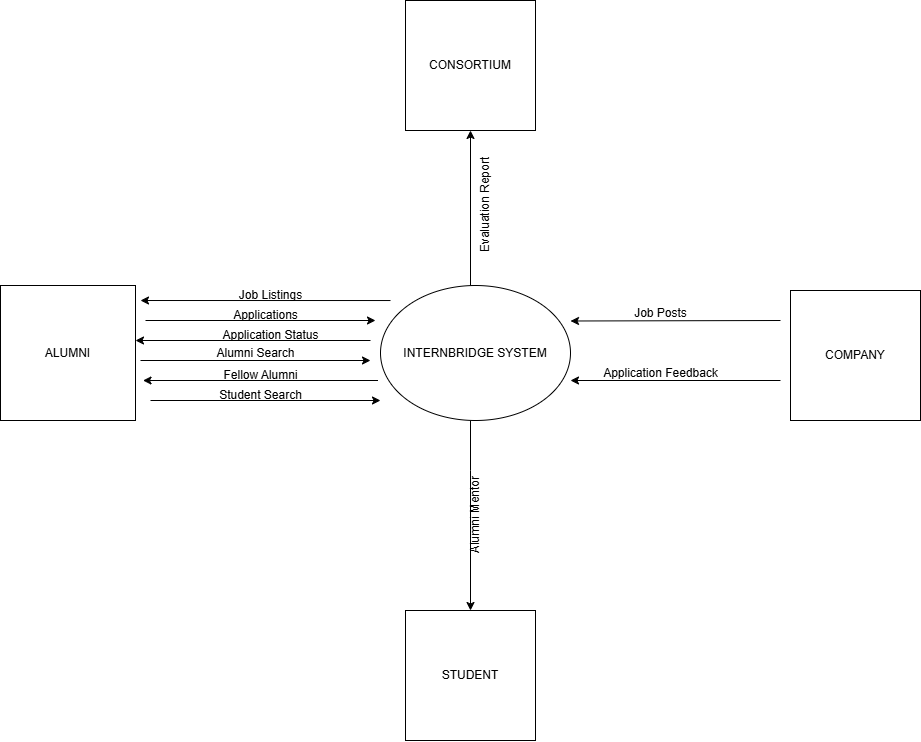

The diagram above was exported from draw.io. Its source (the exported page's mxGraphModel, read from the mxfile embedded in the PNG):
<mxGraphModel dx="2316" dy="1933" grid="1" gridSize="10" guides="1" tooltips="1" connect="1" arrows="1" fold="1" page="1" pageScale="1" pageWidth="827" pageHeight="1169" math="0" shadow="0">
  <root>
    <mxCell id="0" />
    <mxCell id="1" parent="0" />
    <mxCell id="aTX04DYRuPq_c3o7MSjQ-24" style="edgeStyle=orthogonalEdgeStyle;rounded=0;orthogonalLoop=1;jettySize=auto;html=1;" edge="1" parent="1" source="aTX04DYRuPq_c3o7MSjQ-1" target="aTX04DYRuPq_c3o7MSjQ-4">
      <mxGeometry relative="1" as="geometry">
        <Array as="points">
          <mxPoint x="420" y="320" />
          <mxPoint x="420" y="320" />
        </Array>
      </mxGeometry>
    </mxCell>
    <mxCell id="aTX04DYRuPq_c3o7MSjQ-31" style="edgeStyle=orthogonalEdgeStyle;rounded=0;orthogonalLoop=1;jettySize=auto;html=1;exitX=0.5;exitY=0;exitDx=0;exitDy=0;" edge="1" parent="1" source="aTX04DYRuPq_c3o7MSjQ-1" target="aTX04DYRuPq_c3o7MSjQ-5">
      <mxGeometry relative="1" as="geometry">
        <Array as="points">
          <mxPoint x="420" y="135" />
        </Array>
      </mxGeometry>
    </mxCell>
    <mxCell id="aTX04DYRuPq_c3o7MSjQ-1" value="INTERNBRIDGE SYSTEM" style="ellipse;whiteSpace=wrap;html=1;" vertex="1" parent="1">
      <mxGeometry x="330" y="135" width="190" height="135" as="geometry" />
    </mxCell>
    <mxCell id="aTX04DYRuPq_c3o7MSjQ-2" value="ALUMNI" style="whiteSpace=wrap;html=1;aspect=fixed;" vertex="1" parent="1">
      <mxGeometry x="-50" y="135" width="135" height="135" as="geometry" />
    </mxCell>
    <mxCell id="aTX04DYRuPq_c3o7MSjQ-3" value="COMPANY" style="whiteSpace=wrap;html=1;aspect=fixed;" vertex="1" parent="1">
      <mxGeometry x="740" y="140" width="130" height="130" as="geometry" />
    </mxCell>
    <mxCell id="aTX04DYRuPq_c3o7MSjQ-4" value="STUDENT" style="whiteSpace=wrap;html=1;aspect=fixed;" vertex="1" parent="1">
      <mxGeometry x="355" y="460" width="130" height="130" as="geometry" />
    </mxCell>
    <mxCell id="aTX04DYRuPq_c3o7MSjQ-5" value="CONSORTIUM" style="whiteSpace=wrap;html=1;aspect=fixed;" vertex="1" parent="1">
      <mxGeometry x="355" y="-150" width="130" height="130" as="geometry" />
    </mxCell>
    <mxCell id="aTX04DYRuPq_c3o7MSjQ-7" value="" style="endArrow=classic;html=1;rounded=0;entryX=1.037;entryY=0.185;entryDx=0;entryDy=0;entryPerimeter=0;" edge="1" parent="1">
      <mxGeometry width="50" height="50" relative="1" as="geometry">
        <mxPoint x="340" y="150.03" as="sourcePoint" />
        <mxPoint x="89.99499999999989" y="150.0049999999999" as="targetPoint" />
      </mxGeometry>
    </mxCell>
    <mxCell id="aTX04DYRuPq_c3o7MSjQ-8" value="Job Listings" style="text;html=1;align=center;verticalAlign=middle;resizable=0;points=[];autosize=1;strokeColor=none;fillColor=none;" vertex="1" parent="1">
      <mxGeometry x="175" y="130" width="90" height="30" as="geometry" />
    </mxCell>
    <mxCell id="aTX04DYRuPq_c3o7MSjQ-9" value="" style="endArrow=classic;html=1;rounded=0;" edge="1" parent="1">
      <mxGeometry width="50" height="50" relative="1" as="geometry">
        <mxPoint x="95" y="170" as="sourcePoint" />
        <mxPoint x="325" y="170" as="targetPoint" />
      </mxGeometry>
    </mxCell>
    <mxCell id="aTX04DYRuPq_c3o7MSjQ-10" value="Applications" style="text;html=1;align=center;verticalAlign=middle;resizable=0;points=[];autosize=1;strokeColor=none;fillColor=none;" vertex="1" parent="1">
      <mxGeometry x="170" y="150" width="90" height="30" as="geometry" />
    </mxCell>
    <mxCell id="aTX04DYRuPq_c3o7MSjQ-11" value="" style="endArrow=classic;html=1;rounded=0;entryX=1.037;entryY=0.185;entryDx=0;entryDy=0;entryPerimeter=0;" edge="1" parent="1">
      <mxGeometry width="50" height="50" relative="1" as="geometry">
        <mxPoint x="320" y="190" as="sourcePoint" />
        <mxPoint x="85" y="190" as="targetPoint" />
      </mxGeometry>
    </mxCell>
    <mxCell id="aTX04DYRuPq_c3o7MSjQ-12" value="Application Status" style="text;html=1;align=center;verticalAlign=middle;resizable=0;points=[];autosize=1;strokeColor=none;fillColor=none;" vertex="1" parent="1">
      <mxGeometry x="160" y="170" width="120" height="30" as="geometry" />
    </mxCell>
    <mxCell id="aTX04DYRuPq_c3o7MSjQ-13" value="" style="endArrow=classic;html=1;rounded=0;" edge="1" parent="1">
      <mxGeometry width="50" height="50" relative="1" as="geometry">
        <mxPoint x="90" y="210" as="sourcePoint" />
        <mxPoint x="320" y="210" as="targetPoint" />
      </mxGeometry>
    </mxCell>
    <mxCell id="aTX04DYRuPq_c3o7MSjQ-14" value="Alumni Search" style="text;html=1;align=center;verticalAlign=middle;resizable=0;points=[];autosize=1;strokeColor=none;fillColor=none;rotation=0;" vertex="1" parent="1">
      <mxGeometry x="155" y="187.5" width="100" height="30" as="geometry" />
    </mxCell>
    <mxCell id="aTX04DYRuPq_c3o7MSjQ-15" value="" style="endArrow=classic;html=1;rounded=0;entryX=1.037;entryY=0.185;entryDx=0;entryDy=0;entryPerimeter=0;" edge="1" parent="1">
      <mxGeometry width="50" height="50" relative="1" as="geometry">
        <mxPoint x="327.5" y="230" as="sourcePoint" />
        <mxPoint x="92.5" y="230" as="targetPoint" />
      </mxGeometry>
    </mxCell>
    <mxCell id="aTX04DYRuPq_c3o7MSjQ-16" value="Fellow Alumni" style="text;html=1;align=center;verticalAlign=middle;resizable=0;points=[];autosize=1;strokeColor=none;fillColor=none;" vertex="1" parent="1">
      <mxGeometry x="160" y="210" width="100" height="30" as="geometry" />
    </mxCell>
    <mxCell id="aTX04DYRuPq_c3o7MSjQ-18" value="" style="endArrow=classic;html=1;rounded=0;" edge="1" parent="1">
      <mxGeometry width="50" height="50" relative="1" as="geometry">
        <mxPoint x="100" y="250" as="sourcePoint" />
        <mxPoint x="330" y="250" as="targetPoint" />
      </mxGeometry>
    </mxCell>
    <mxCell id="aTX04DYRuPq_c3o7MSjQ-19" value="Student Search" style="text;html=1;align=center;verticalAlign=middle;resizable=0;points=[];autosize=1;strokeColor=none;fillColor=none;" vertex="1" parent="1">
      <mxGeometry x="155" y="230" width="110" height="30" as="geometry" />
    </mxCell>
    <mxCell id="aTX04DYRuPq_c3o7MSjQ-25" value="Alumni Mentor" style="text;html=1;align=center;verticalAlign=middle;resizable=0;points=[];autosize=1;strokeColor=none;fillColor=none;rotation=270;" vertex="1" parent="1">
      <mxGeometry x="375" y="350" width="100" height="30" as="geometry" />
    </mxCell>
    <mxCell id="aTX04DYRuPq_c3o7MSjQ-27" value="" style="endArrow=classic;html=1;rounded=0;" edge="1" parent="1">
      <mxGeometry width="50" height="50" relative="1" as="geometry">
        <mxPoint x="730" y="170" as="sourcePoint" />
        <mxPoint x="520" y="170.5" as="targetPoint" />
      </mxGeometry>
    </mxCell>
    <mxCell id="aTX04DYRuPq_c3o7MSjQ-28" value="" style="endArrow=classic;html=1;rounded=0;entryX=1.037;entryY=0.185;entryDx=0;entryDy=0;entryPerimeter=0;" edge="1" parent="1">
      <mxGeometry width="50" height="50" relative="1" as="geometry">
        <mxPoint x="729.99" y="230" as="sourcePoint" />
        <mxPoint x="519.9949999999999" y="230.00499999999988" as="targetPoint" />
      </mxGeometry>
    </mxCell>
    <mxCell id="aTX04DYRuPq_c3o7MSjQ-29" value="Job Posts" style="text;html=1;align=center;verticalAlign=middle;resizable=0;points=[];autosize=1;strokeColor=none;fillColor=none;" vertex="1" parent="1">
      <mxGeometry x="570" y="148" width="80" height="30" as="geometry" />
    </mxCell>
    <mxCell id="aTX04DYRuPq_c3o7MSjQ-30" value="Application Feedback" style="text;html=1;align=center;verticalAlign=middle;resizable=0;points=[];autosize=1;strokeColor=none;fillColor=none;" vertex="1" parent="1">
      <mxGeometry x="540" y="208" width="140" height="30" as="geometry" />
    </mxCell>
    <mxCell id="aTX04DYRuPq_c3o7MSjQ-32" value="Evaluation Report" style="text;html=1;align=center;verticalAlign=middle;resizable=0;points=[];autosize=1;strokeColor=none;fillColor=none;rotation=270;" vertex="1" parent="1">
      <mxGeometry x="375" y="40" width="120" height="30" as="geometry" />
    </mxCell>
  </root>
</mxGraphModel>